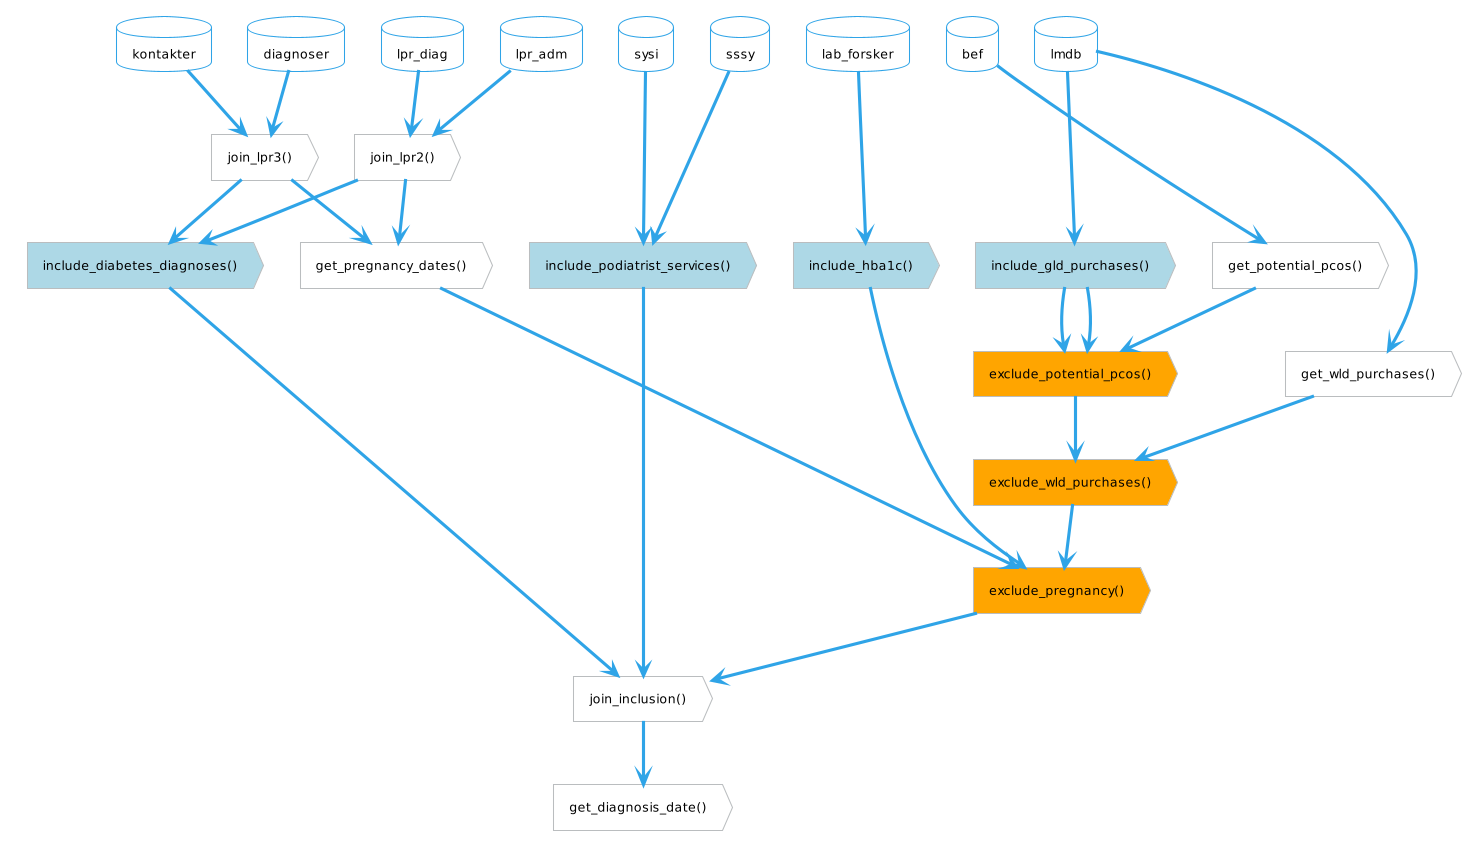

The diagram above was rendered by PlantUML. Its source (embedded in the PNG):
@startuml function-flow-population
!theme cerulean-outline
<style>
action, card, database, rectangle {
    FontColor black
}
.inclusion {
    BackgroundColor lightblue
}
.exclusion {
    BackgroundColor orange
}
</style>

hide <<inclusion>> stereotype
hide <<exclusion>> stereotype

'Diabetes population extraction
    together {
        database sssy
        database sysi
        database lpr_diag
        database lpr_adm
        database lmdb
        database lab_forsker
        database kontakter
        database diagnoser
        database bef
    }
    together {
            action "join_lpr2()" as lpr2
            action "join_lpr3()" as lpr3
    }

    action "get_potential_pcos()" as pcos
    action "get_wld_purchases()" as wld

    together {
        action "exclude_pregnancy()" as ex_pregnancy <<exclusion>>
        action "exclude_wld_purchases()" as ex_wld <<exclusion>>
        action "exclude_potential_pcos()" as ex_pcos <<exclusion>>
    }
    together {
        action "include_diabetes_diagnoses()" as in_diagnoses <<inclusion>>
        action "include_hba1c()" as in_hba1c <<inclusion>>
        action "include_podiatrist_services()" as in_podiatrist <<inclusion>>
        action "include_gld_purchases()" as in_gld <<inclusion>>
        action "get_pregnancy_dates()" as pregnancy
    }

    action "join_inclusion()" as join_inclusion
    action "get_diagnosis_date()" as diagnosis_date

'join lpr
    lpr_diag --> lpr2
    lpr_adm --> lpr2
    kontakter --> lpr3
    diagnoser --> lpr3

'inclusion: podiatrist services
    sssy --> in_podiatrist
    sysi --> in_podiatrist
    in_podiatrist --> join_inclusion

'inclusion: hba1c
    lab_forsker --> in_hba1c
    in_hba1c --> ex_pregnancy
    ex_pregnancy --> join_inclusion

'inclusion: gld purchases
    lmdb --> in_gld
    in_gld --> ex_pcos
    ex_pcos --> ex_wld
    ex_wld --> ex_pregnancy

'inclusion: diabetes diagnoses
    lpr2 --> in_diagnoses
    lpr3 --> in_diagnoses
    in_diagnoses --> join_inclusion

'helper functions
    lpr2 --> pregnancy
    lpr3 --> pregnancy
    pregnancy --> ex_pregnancy
    lmdb --> wld
    wld --> ex_wld
    bef --> pcos
    in_gld --> ex_pcos
    pcos --> ex_pcos
    join_inclusion --> diagnosis_date

@enduml